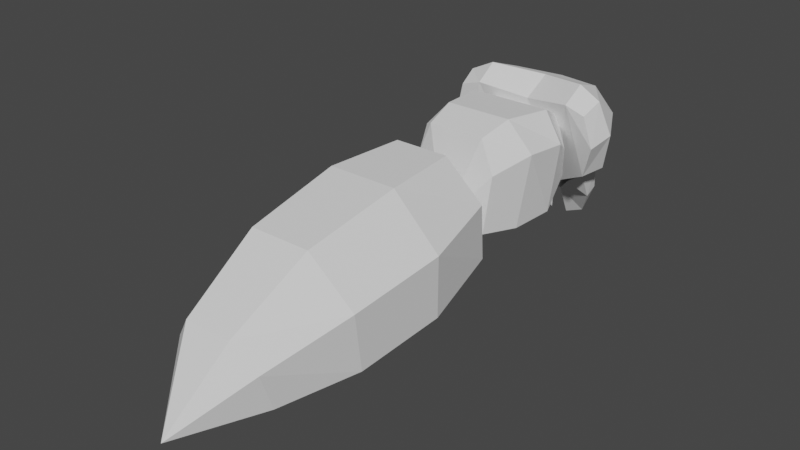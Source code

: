 # Source: mob-wasp.blend  (saved by Blender 2.93.21; exported with 4.5.12 LTS)
import bpy
from mathutils import Matrix  # noqa: F401  (used for matrix-valued properties, if any)

bpy.ops.wm.read_factory_settings(use_empty=True)
scene = bpy.context.scene
scene.name = 'Scene'

# ---- collections
col_collection = bpy.data.collections.new('Collection'); scene.collection.children.link(col_collection)

# ---- world
world_world = bpy.data.worlds.new('World'); scene.world = world_world
world_world.use_nodes = True; world_world.node_tree.nodes.clear()
_N = world_world.node_tree.nodes; _L = world_world.node_tree.links
n0 = _N.new('ShaderNodeOutputWorld'); n0.name = 'World Output'; n0.location = (300, 300)
n1 = _N.new('ShaderNodeBackground'); n1.name = 'Background'; n1.location = (10, 300)
n1.inputs[0].default_value = (0.05088, 0.05088, 0.05088, 1.0)
_L.new(n1.outputs[0], n0.inputs[0])
n0.is_active_output = True
world_world.color = (0.05088, 0.05088, 0.05088)
world_world.use_sun_shadow = False
world_world.sun_shadow_jitter_overblur = 0.0

# ---- meshes
me_mob_wasp = bpy.data.meshes.new('mob-wasp')
me_mob_wasp.from_pydata([(-0.05363, 0.01726, 0.009752), (-0.05465, 0.01594, 0.04052), (0.0, -0.1169, -0.01124), (0.05363, 0.01726, 0.009752), (0.05465, 0.01594, 0.04052), (-0.05796, -0.01465, -0.01829), (-0.06616, -0.01128, 0.05719), (0.05796, -0.01465, -0.01829), (0.0, 0.02513, 0.0007739), (0.06616, -0.01128, 0.05719), (-0.03762, -0.09989, -0.01803), (-0.05024, -0.05928, -0.02264), (-0.06446, -0.06082, 0.06151), (-0.04514, -0.09802, 0.046), (0.05024, -0.05928, -0.02264), (0.03762, -0.09989, -0.01803), (0.04514, -0.09802, 0.046), (0.06446, -0.06082, 0.06151), (0.0, -0.01187, -0.03028), (0.0, -0.1007, -0.03162), (0.0, -0.06175, -0.03642), (-0.03258, 0.03263, 0.06758), (0.03258, 0.03263, 0.06758), (0.04428, -0.007193, 0.08759), (-0.04428, -0.007193, 0.08759), (-0.03092, -0.09777, 0.0819), (0.03092, -0.09777, 0.0819), (0.03613, -0.0618, 0.09174), (-0.03613, -0.0618, 0.09174), (0.0, 0.1143, 0.01491), (0.0, 0.1098, -0.02782), (-0.04956, 0.07782, 0.09016), (0.04956, 0.07782, 0.09016), (-0.05518, 0.09929, 0.03662), (0.05518, 0.09929, 0.03662), (0.0, 0.09154, 0.08704), (0.05488, 0.08393, -0.002001), (0.04927, 0.09481, -0.03195), (0.032, 0.1022, -0.06885), (0.01074, 0.1093, -0.05046), (0.03507, 0.1026, -0.01188), (-0.05488, 0.08393, -0.002001), (-0.04927, 0.09481, -0.03195), (-0.032, 0.1022, -0.06885), (-0.01074, 0.1093, -0.05046), (-0.03507, 0.1026, -0.01188), (-0.07087, 0.08126, 0.06419), (0.07087, 0.08126, 0.06419), (0.02892, 0.05467, -0.01605), (-0.02892, 0.05467, -0.01605), (-0.005194, 0.08272, -0.04187), (0.005194, 0.08272, -0.04187), (-0.05339, 0.01362, 0.08833), (0.05339, 0.01362, 0.08833), (-0.06959, 0.03082, 0.008311), (0.06959, 0.03082, 0.008311), (0.0, 0.02599, 0.07974), (0.05488, 0.05615, -0.003552), (0.04927, 0.08062, -0.03879), (0.009657, 0.1056, -0.07881), (0.01074, 0.08735, -0.04262), (0.03507, 0.05922, -0.01763), (-0.05488, 0.05615, -0.003552), (-0.04927, 0.08062, -0.03879), (-0.009657, 0.1056, -0.07881), (-0.01074, 0.08735, -0.04262), (-0.03507, 0.05922, -0.01763), (-0.07528, 0.01369, 0.08143), (-0.08475, 0.01721, 0.04709), (0.08475, 0.01721, 0.04709), (0.07528, 0.01369, 0.08143), (-0.008625, 0.1093, -0.05065), (0.008625, 0.1093, -0.05065), (-0.03454, 0.1034, -0.009966), (0.0767, 0.05888, 0.01073), (0.03454, 0.1034, -0.009966), (-0.0767, 0.05888, 0.01073), (-0.05449, 0.0386, 0.1037), (0.0, 0.05817, 0.09701), (0.05449, 0.0386, 0.1037), (-0.08982, 0.04551, 0.05442), (-0.07893, 0.03612, 0.09175), (0.07893, 0.03612, 0.09175), (0.08982, 0.04551, 0.05442), (0.08201, -0.2279, 0.0268), (-0.05728, -0.1264, -0.02724), (-0.06207, -0.1375, 0.03584), (-0.07567, -0.2198, -0.04209), (0.07567, -0.2198, -0.04209), (0.05728, -0.1264, -0.02724), (0.06207, -0.1375, 0.03584), (0.0, -0.1251, -0.04275), (0.0, -0.4783, -0.06572), (-0.08201, -0.2279, 0.0268), (-0.04383, -0.3955, -0.0589), (-0.0475, -0.4126, -0.0156), (0.04383, -0.3955, -0.0589), (0.0475, -0.4126, -0.0156), (0.0, -0.3916, -0.06854), (-0.07384, -0.3283, 0.01184), (0.06813, -0.3144, -0.05369), (-0.06813, -0.3144, -0.05369), (0.07384, -0.3283, 0.01184), (0.0, -0.3115, -0.06778), (0.0, -0.218, -0.05716), (0.0, -0.11, -0.008643), (-0.03686, -0.2343, 0.08088), (0.03686, -0.2343, 0.08088), (-0.02923, -0.1508, 0.08139), (0.02923, -0.1508, 0.08139), (0.02533, -0.4216, 0.01273), (-0.02533, -0.4216, 0.01273), (0.03248, -0.3379, 0.06127), (-0.03248, -0.3379, 0.06127)], [], [(21, 1, 6, 24), (16, 26, 2), (5, 6, 1, 0), (3, 4, 9, 7), (17, 14, 7, 9), (13, 25, 28, 12), (14, 20, 18, 7), (8, 3, 7, 18), (6, 5, 11, 12), (15, 16, 2), (2, 13, 10), (19, 15, 2), (19, 10, 11, 20), (16, 15, 14, 17), (10, 13, 12, 11), (20, 11, 5, 18), (15, 19, 20, 14), (26, 16, 17, 27), (10, 19, 2), (4, 22, 23, 9), (0, 8, 18, 5), (27, 17, 9, 23), (12, 28, 24, 6), (21, 22, 8), (26, 27, 28, 25), (25, 2, 26), (27, 23, 24, 28), (21, 24, 23, 22), (25, 13, 2), (21, 8, 0), (22, 4, 3), (8, 22, 3), (1, 21, 0), (38, 59, 39), (43, 44, 64), (29, 35, 32, 47, 34), (58, 57, 61, 60), (63, 43, 64, 65), (53, 55, 69, 70), (43, 63, 42), (78, 56, 53, 79), (79, 53, 70, 82), (36, 57, 58, 37), (37, 58, 38), (82, 70, 69, 83), (72, 51, 50, 71), (45, 66, 65, 44), (83, 69, 55, 74), (71, 50, 49, 73), (41, 62, 66, 45), (42, 63, 62, 41), (74, 55, 48, 75), (44, 65, 64), (39, 60, 61, 40), (73, 49, 54, 76), (76, 54, 68, 80), (40, 61, 57, 36), (75, 48, 51, 72), (80, 68, 67, 81), (59, 60, 39), (77, 52, 56, 78), (81, 67, 52, 77), (30, 72, 71), (29, 30, 71, 73), (34, 74, 75), (33, 29, 73), (30, 29, 75, 72), (35, 31, 77, 78), (32, 35, 78, 79), (46, 33, 76, 80), (46, 80, 81), (31, 81, 77), (32, 79, 82), (47, 32, 82), (34, 47, 83, 74), (33, 46, 31, 35, 29), (54, 49, 50, 51, 48, 55, 53, 56, 52), (68, 54, 52, 67), (38, 58, 60, 59), (36, 37, 39, 40), (37, 38, 39), (42, 41, 45, 44), (43, 42, 44), (62, 63, 65, 66), (76, 33, 73), (29, 34, 75), (31, 46, 81), (83, 47, 82), (87, 93, 86, 85), (85, 86, 105), (96, 97, 92), (91, 89, 88, 104), (98, 96, 92), (97, 110, 92), (94, 98, 92), (84, 107, 112, 102), (86, 108, 105), (101, 103, 98, 94), (92, 111, 95), (102, 112, 110, 97), (103, 100, 96, 98), (100, 102, 97, 96), (92, 95, 94), (88, 84, 102, 100), (104, 88, 100, 103), (90, 109, 107, 84), (105, 109, 90), (87, 104, 103, 101), (94, 95, 99, 101), (108, 86, 93, 106), (85, 91, 104, 87), (89, 90, 84, 88), (101, 99, 93, 87), (89, 91, 105), (90, 89, 105), (91, 85, 105), (113, 99, 95, 111), (108, 109, 105), (110, 111, 92), (108, 106, 107, 109), (113, 111, 110, 112), (106, 113, 112, 107), (106, 93, 99, 113)])
_uv = me_mob_wasp.uv_layers.new(name='UVMap')
_uv.uv.foreach_set('vector', [0.7569, 0.6174, 0.7607, 0.6186, 0.7599, 0.6227, 0.7559, 0.623, 0.7489, 0.6252, 0.751, 0.6223, 0.7548, 0.6337, 0.4969, 0.1251, 0.5064, 0.1256, 0.5042, 0.1294, 0.5004, 0.1295, 0.5004, 0.6205, 0.5042, 0.6206, 0.5064, 0.6244, 0.4969, 0.6249, 0.5071, 0.6315, 0.4965, 0.6315, 0.497, 0.626, 0.5064, 0.6255, 0.749, 0.635, 0.7457, 0.6334, 0.7469, 0.629, 0.7509, 0.6298, 0.259, 0.6308, 0.2524, 0.6311, 0.253, 0.6247, 0.2604, 0.6251, 0.2564, 0.6062, 0.2631, 0.6074, 0.2632, 0.612, 0.256, 0.6114, 0.5064, 0.1245, 0.497, 0.124, 0.4965, 0.1185, 0.5071, 0.1185, 0.4967, 0.6315, 0.5048, 0.6303, 0.4968, 0.6352, 0.4968, 0.1148, 0.5048, 0.1197, 0.4967, 0.1185, 0.2519, 0.6372, 0.2569, 0.6391, 0.2519, 0.6397, 0.2477, 0.6367, 0.2427, 0.6364, 0.2408, 0.6318, 0.2474, 0.6324, 0.5053, 0.6365, 0.4973, 0.6366, 0.4965, 0.6324, 0.5071, 0.6324, 0.4973, 0.1134, 0.5053, 0.1135, 0.5071, 0.1176, 0.4965, 0.1176, 0.2476, 0.6311, 0.241, 0.6308, 0.2396, 0.6251, 0.247, 0.6247, 0.2573, 0.6364, 0.2523, 0.6367, 0.2526, 0.6324, 0.2592, 0.6318, 0.7543, 0.6334, 0.751, 0.635, 0.7491, 0.6298, 0.7531, 0.629, 0.2431, 0.6391, 0.2481, 0.6372, 0.2481, 0.6397, 0.7393, 0.6186, 0.7431, 0.6174, 0.7441, 0.623, 0.7401, 0.6227, 0.2369, 0.6074, 0.2436, 0.6062, 0.244, 0.6114, 0.2368, 0.612, 0.7477, 0.6355, 0.7436, 0.6357, 0.7422, 0.6283, 0.7459, 0.6273, 0.7564, 0.6357, 0.7523, 0.6355, 0.7541, 0.6273, 0.7578, 0.6283, 0.9112, 0.5971, 0.9036, 0.5971, 0.6722, 0.5972, 0.7461, 0.6297, 0.7455, 0.6265, 0.7545, 0.6265, 0.7539, 0.6297, 0.7539, 0.6219, 0.75, 0.6319, 0.7461, 0.6219, 0.7455, 0.6322, 0.7445, 0.6248, 0.7555, 0.6248, 0.7545, 0.6322, 0.7538, 0.6174, 0.7554, 0.6226, 0.7446, 0.6226, 0.7462, 0.6174, 0.749, 0.6223, 0.7511, 0.6252, 0.7452, 0.6337, 0.9073, 0.5872, 0.6433, 0.5694, 0.7968, 0.4458, 0.7696, 0.5984, 0.6357, 0.5986, 0.5307, 0.5985, 0.5524, 0.5974, 0.7792, 0.5974, 0.5403, 0.5974, 1.164, 0.8464, 1.173, 0.8898, 1.067, 0.7506, 0.0, 0.0, 0.0, 0.0, 0.0, 0.0, 0.0, 0.0, 0.0, 0.0, 0.0, 0.0, 0.0, 0.0, 0.0, 0.0, 0.0, 0.0, 0.0, 0.0, 0.0, 0.0, 0.0, 0.0, 0.0, 0.0, 0.0, 0.0, 0.0, 0.0, 0.0, 0.0, 0.0, 0.0, 0.0, 0.0, 0.0, 0.0, 0.0, 0.0, 0.0, 0.0, 0.0, 0.0, 0.0, 0.0, 0.0, 0.0, 0.0, 0.0, 0.0, 0.0, 0.0, 0.0, 0.0, 0.0, 0.0, 0.0, 0.0, 0.0, 0.0, 0.0, 0.0, 0.0, 0.0, 0.0, 0.0, 0.0, 0.0, 0.0, 0.0, 0.0, 0.0, 0.0, 0.0, 0.0, 0.0, 0.0, 0.0, 0.0, 0.0, 0.0, 0.0, 0.0, 0.0, 0.0, 0.0, 0.0, 0.0, 0.0, 0.0, 0.0, 0.0, 0.0, 0.0, 0.0, 0.0, 0.0, 0.0, 0.0, 0.0, 0.0, 0.0, 0.0, 0.0, 0.0, 0.0, 0.0, 0.0, 0.0, 0.0, 0.0, 0.0, 0.0, 0.0, 0.0, 0.0, 0.0, 0.0, 0.0, 0.0, 0.0, 0.0, 0.0, 0.0, 0.0, 0.0, 0.0, 0.0, 0.0, 0.0, 0.0, 0.0, 0.0, 0.0, 0.0, 0.0, 0.0, 0.0, 0.0, 0.0, 0.0, 0.0, 0.0, 0.0, 0.0, 0.0, 0.0, 0.0, 0.0, 0.0, 0.0, 0.0, 0.0, 0.0, 0.0, 0.0, 0.0, 0.0, 0.0, 0.0, 0.0, 0.0, 0.0, 0.0, 0.0, 0.0, 0.0, 0.0, 0.0, 0.0, 0.0, 0.0, 0.0, 0.0, 0.0, 0.0, 0.0, 0.0, 0.0, 0.0, 0.0, 0.0, 0.0, 0.0, 0.0, 0.0, 0.0, 0.0, 0.0, 0.0, 0.0, 0.0, 0.0, 0.0, 0.0, 0.0, 0.0, 0.0, 0.0, 0.0, 0.0, 0.0, 0.0, 0.0, 0.0, 0.0, 0.0, 0.0, 0.0, 0.0, 0.0, 0.0, 0.0, 0.0, 0.0, 0.0, 0.0, 0.0, 0.0, 0.0, 0.0, 0.0, 0.0, 0.0, 0.0, 0.0, 0.0, 0.0, 0.0, 0.0, 0.0, 0.0, 0.0, 0.0, 0.0, 0.0, 0.0, 0.0, 0.0, 0.0, 0.0, 0.0, 0.0, 0.0, 0.0, 0.0, 0.0, 0.0, 0.0, 0.0, 0.0, 0.0, 0.0, 0.0, 0.0, 0.0, 0.0, 0.0, 0.0, 0.0, 0.0, 0.0, 0.0, 0.0, 0.0, 0.0, 0.0, 0.0, 0.0, 0.0, 0.0, 0.0, 0.0, 0.0, 0.0, 0.0, 0.0, 0.0, 0.0, 0.0, 0.0, 0.0, 0.0, 0.0, 0.0, 0.0, 0.0, 0.0, 0.0, 0.0, 0.0, 0.0, 0.0, 0.0, 0.0, 0.0, 0.0, 0.0, 0.0, 0.0, 0.0, 0.0, 0.0, 0.0, 0.0, 0.0, 0.0, 0.0, 0.0, 0.0, 0.0, 0.0, 0.0, 0.0, 0.0, 0.0, 0.0, 0.0, 0.0, 0.0, 0.0, 0.0, 0.0, 0.0, 0.0, 0.0, 0.0, 0.0, 0.0, 0.0, 0.0, 0.0, 0.0, 0.0, 0.0, 0.0, 0.0, 0.0, 0.0, 0.0, 0.0, 0.0, 0.0, 0.0, 0.0, 0.0, 0.0, 0.0, 0.0, 0.0, 0.0, 0.0, 0.0, 0.0, 0.0, 0.0, 0.0, 0.0, 0.0, 0.0, 0.0, 0.0, 0.0, 0.0, 0.0, 0.0, 0.0, 0.0, 0.0, 0.0, 0.0, 0.0, 0.0, 0.0, 0.0, 0.0, 0.0, 0.0, 0.0, 0.0, 0.0, 0.0, 0.0, 0.0, 0.0, 0.0, 0.0, 0.0, 0.0, 0.0, 0.0, 0.0, 0.0, 0.0, 0.0, 0.0, 0.0, 0.0, 0.0, 0.0, 0.0, 0.0, 0.0, 0.0, 0.0, 0.0, 0.0, 0.0, 0.0, 0.0, 0.0, 0.0, 0.0, 0.0, 0.0, 0.4943, 0.09903, 0.5029, 0.09807, 0.504, 0.1095, 0.4961, 0.1108, 0.5008, 0.1564, 0.5085, 0.1557, 0.5028, 0.1564, 0.4931, 0.6623, 0.4986, 0.6634, 0.4924, 0.6704, 0.2517, 0.6401, 0.2592, 0.6402, 0.2612, 0.6517, 0.2515, 0.6515, 0.252, 0.6635, 0.2573, 0.6639, 0.252, 0.6708, 0.7359, 0.6615, 0.7395, 0.6613, 0.7375, 0.6698, 0.2427, 0.6639, 0.248, 0.6635, 0.248, 0.6708, 0.7351, 0.6547, 0.742, 0.6558, 0.7416, 0.668, 0.7353, 0.6665, 0.7586, 0.5954, 0.7532, 0.596, 0.7557, 0.5946, 0.2397, 0.6655, 0.2479, 0.6651, 0.248, 0.6739, 0.2428, 0.6744, 0.7625, 0.6698, 0.7605, 0.6613, 0.7641, 0.6615, 0.7346, 0.6676, 0.7413, 0.6669, 0.7388, 0.6779, 0.7351, 0.6779, 0.2521, 0.6651, 0.2603, 0.6655, 0.2572, 0.6744, 0.252, 0.6739, 0.4917, 0.667, 0.4999, 0.6686, 0.4968, 0.6783, 0.4913, 0.6763, 0.4924, 0.07959, 0.4986, 0.08663, 0.4931, 0.08771, 0.4937, 0.6534, 0.5023, 0.6543, 0.5007, 0.666, 0.4925, 0.6644, 0.2516, 0.6524, 0.261, 0.6527, 0.26, 0.6637, 0.2515, 0.6633, 0.7387, 0.6422, 0.7439, 0.644, 0.7431, 0.654, 0.7364, 0.6531, 0.7452, 0.5947, 0.7473, 0.596, 0.7418, 0.5955, 0.239, 0.6527, 0.2484, 0.6524, 0.2485, 0.6633, 0.24, 0.6637, 0.4913, 0.07365, 0.4968, 0.07174, 0.4999, 0.08142, 0.4917, 0.08302, 0.7561, 0.644, 0.7613, 0.6422, 0.7636, 0.6531, 0.7569, 0.654, 0.2408, 0.6402, 0.2483, 0.6401, 0.2485, 0.6515, 0.2388, 0.6517, 0.4961, 0.6392, 0.504, 0.6405, 0.5029, 0.6519, 0.4943, 0.651, 0.4925, 0.08556, 0.5007, 0.08402, 0.5023, 0.09573, 0.4937, 0.0966, 0.2601, 0.5911, 0.2529, 0.591, 0.2537, 0.5912, 0.5085, 0.5943, 0.5008, 0.5936, 0.5028, 0.5936, 0.2471, 0.591, 0.2399, 0.5911, 0.2463, 0.5912, 0.7581, 0.6672, 0.7646, 0.6679, 0.7646, 0.678, 0.761, 0.6779, 0.7518, 0.5958, 0.7466, 0.596, 0.7445, 0.5947, 0.7519, 0.6654, 0.7562, 0.6635, 0.7555, 0.6708, 0.7532, 0.6449, 0.754, 0.6546, 0.746, 0.6546, 0.7468, 0.6449, 0.7567, 0.666, 0.7582, 0.6771, 0.7552, 0.6776, 0.7529, 0.6667, 0.7542, 0.6557, 0.7537, 0.6679, 0.7463, 0.6679, 0.7458, 0.6557, 0.758, 0.6558, 0.7649, 0.6547, 0.7647, 0.6665, 0.7584, 0.668])
me_mob_wasp.use_remesh_fix_poles = True
me_mob_wasp.use_remesh_preserve_attributes = False
me_mob_wasp.use_mirror_x = True
me_mob_wasp.update()

# ---- objects
ob_mob_wasp = bpy.data.objects.new('mob-wasp', me_mob_wasp)

# ---- transforms, parenting, visibility, modifiers, constraints
ob_mob_wasp.location = (0.0, 0.0, 0.0)
ob_mob_wasp.use_mesh_mirror_x = True

# ---- collection membership
col_collection.objects.link(ob_mob_wasp)

# ---- scene / render settings (as saved in the file)
scene.frame_start = 0; scene.frame_end = 250; scene.frame_set(1)
scene.render.engine = 'CYCLES'
scene.render.fps = 30
scene.cycles.use_denoising = False
scene.cycles.samples = 128
scene.cycles.sampling_pattern = 'TABULATED_SOBOL'
scene.cycles.use_adaptive_sampling = False
scene.cycles.use_light_tree = False
scene.cycles.bake_type = 'DIFFUSE'
scene.view_settings.view_transform = 'Filmic'
bpy.context.view_layer.update()

# ---- added for rendering (the .blend has no active camera and no usable light): camera, sun
cam_auto = bpy.data.cameras.new('AutoCamera')
cam_auto.lens = 50.0
cam_auto.sensor_width = 36.0
cam_auto.clip_end = 1000.0
ob_auto_camera = bpy.data.objects.new('AutoCamera', cam_auto)
scene.collection.objects.link(ob_auto_camera)
ob_auto_camera.location = (0.597259, -0.898703, 0.490268)
ob_auto_camera.rotation_euler = (1.09748, -7.21219e-08, 0.694738)
scene.camera = ob_auto_camera
light_auto_sun = bpy.data.lights.new('AutoSun', 'SUN')
light_auto_sun.energy = 3.0
light_auto_sun.angle = 0.0523599
ob_auto_sun = bpy.data.objects.new('AutoSun', light_auto_sun)
scene.collection.objects.link(ob_auto_sun)
ob_auto_sun.rotation_euler = (0.872665, 0.174533, 0.523599)
bpy.context.view_layer.update()
